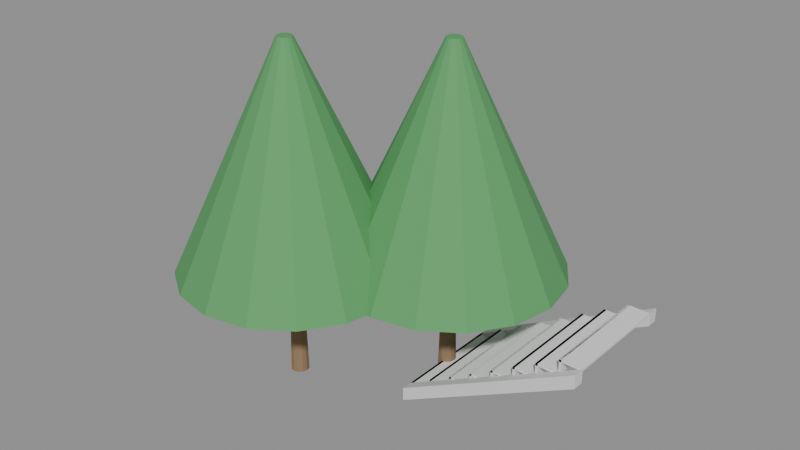 # Source: e0453_after.blend  (saved by Blender 5.2.44; exported with 4.5.12 LTS)
import bpy
from mathutils import Matrix  # noqa: F401  (used for matrix-valued properties, if any)

bpy.ops.wm.read_factory_settings(use_empty=True)
scene = bpy.context.scene
scene.name = 'Scene'

# ---- materials (node trees are filled in below, after node groups)
mat_hormigon = bpy.data.materials.new('Hormigon')
mat_madera_tronco = bpy.data.materials.new('Madera_Tronco')
mat_follaje = bpy.data.materials.new('Follaje')

# ---- material node trees
mat_hormigon.use_nodes = True; mat_hormigon.node_tree.nodes.clear()
_N = mat_hormigon.node_tree.nodes; _L = mat_hormigon.node_tree.links
n0 = _N.new('ShaderNodeBsdfPrincipled'); n0.name = 'Principled BSDF'; n0.location = (-200, 100)
n0.inputs[3].default_value = 1.45
n0.inputs[10].default_value = 0.005
n1 = _N.new('ShaderNodeOutputMaterial'); n1.name = 'Material Output'; n1.location = (200, 100)
_L.new(n0.outputs[0], n1.inputs[0])
n1.is_active_output = True
mat_madera_tronco.use_nodes = True; mat_madera_tronco.node_tree.nodes.clear()
_N = mat_madera_tronco.node_tree.nodes; _L = mat_madera_tronco.node_tree.links
n0 = _N.new('ShaderNodeBsdfPrincipled'); n0.name = 'Principled BSDF'; n0.location = (-200, 100)
n0.inputs[0].default_value = (0.28, 0.18, 0.1, 1.0)
n0.inputs[2].default_value = 0.9
n0.inputs[3].default_value = 1.45
n0.inputs[10].default_value = 0.005
n1 = _N.new('ShaderNodeOutputMaterial'); n1.name = 'Material Output'; n1.location = (200, 100)
_L.new(n0.outputs[0], n1.inputs[0])
n1.is_active_output = True
mat_follaje.use_nodes = True; mat_follaje.node_tree.nodes.clear()
_N = mat_follaje.node_tree.nodes; _L = mat_follaje.node_tree.links
n0 = _N.new('ShaderNodeBsdfPrincipled'); n0.name = 'Principled BSDF'; n0.location = (-200, 100)
n0.inputs[0].default_value = (0.1, 0.35, 0.12, 1.0)
n0.inputs[2].default_value = 0.8
n0.inputs[3].default_value = 1.45
n0.inputs[10].default_value = 0.005
n1 = _N.new('ShaderNodeOutputMaterial'); n1.name = 'Material Output'; n1.location = (200, 100)
_L.new(n0.outputs[0], n1.inputs[0])
n1.is_active_output = True

# ---- meshes
me_escalera_acceso_huella_1_mesh = bpy.data.meshes.new('Escalera_Acceso_Huella_1_mesh')
me_escalera_acceso_huella_1_mesh.from_pydata([(0.0, 0.0, 0.0), (0.3, 0.0, 0.0), (0.3, 1.5, 0.0), (0.0, 1.5, 0.0), (0.0, 0.0, 0.03), (0.3, 0.0, 0.03), (0.3, 1.5, 0.03), (0.0, 1.5, 0.03)], [], [(0, 1, 2, 3), (4, 5, 6, 7), (0, 1, 5, 4), (1, 2, 6, 5), (2, 3, 7, 6), (3, 0, 4, 7)])
me_escalera_acceso_huella_1_mesh.materials.append(mat_hormigon)
me_escalera_acceso_huella_1_mesh.update()
me_escalera_acceso_ch_1_mesh = bpy.data.meshes.new('Escalera_Acceso_CH_1_mesh')
me_escalera_acceso_ch_1_mesh.from_pydata([(0.0, 0.0, 0.0), (0.03, 0.0, 0.0), (0.03, 1.5, 0.0), (0.0, 1.5, 0.0), (0.0, 0.0, 0.18), (0.03, 0.0, 0.18), (0.03, 1.5, 0.18), (0.0, 1.5, 0.18)], [], [(0, 1, 2, 3), (4, 5, 6, 7), (0, 1, 5, 4), (1, 2, 6, 5), (2, 3, 7, 6), (3, 0, 4, 7)])
me_escalera_acceso_ch_1_mesh.materials.append(mat_hormigon)
me_escalera_acceso_ch_1_mesh.update()
me_escalera_acceso_huella_2_mesh = bpy.data.meshes.new('Escalera_Acceso_Huella_2_mesh')
me_escalera_acceso_huella_2_mesh.from_pydata([(0.0, 0.0, 0.0), (0.3, 0.0, 0.0), (0.3, 1.5, 0.0), (0.0, 1.5, 0.0), (0.0, 0.0, 0.03), (0.3, 0.0, 0.03), (0.3, 1.5, 0.03), (0.0, 1.5, 0.03)], [], [(0, 1, 2, 3), (4, 5, 6, 7), (0, 1, 5, 4), (1, 2, 6, 5), (2, 3, 7, 6), (3, 0, 4, 7)])
me_escalera_acceso_huella_2_mesh.materials.append(mat_hormigon)
me_escalera_acceso_huella_2_mesh.update()
me_escalera_acceso_ch_2_mesh = bpy.data.meshes.new('Escalera_Acceso_CH_2_mesh')
me_escalera_acceso_ch_2_mesh.from_pydata([(0.0, 0.0, 0.0), (0.03, 0.0, 0.0), (0.03, 1.5, 0.0), (0.0, 1.5, 0.0), (0.0, 0.0, 0.18), (0.03, 0.0, 0.18), (0.03, 1.5, 0.18), (0.0, 1.5, 0.18)], [], [(0, 1, 2, 3), (4, 5, 6, 7), (0, 1, 5, 4), (1, 2, 6, 5), (2, 3, 7, 6), (3, 0, 4, 7)])
me_escalera_acceso_ch_2_mesh.materials.append(mat_hormigon)
me_escalera_acceso_ch_2_mesh.update()
me_escalera_acceso_huella_3_mesh = bpy.data.meshes.new('Escalera_Acceso_Huella_3_mesh')
me_escalera_acceso_huella_3_mesh.from_pydata([(0.0, 0.0, 0.0), (0.3, 0.0, 0.0), (0.3, 1.5, 0.0), (0.0, 1.5, 0.0), (0.0, 0.0, 0.03), (0.3, 0.0, 0.03), (0.3, 1.5, 0.03), (0.0, 1.5, 0.03)], [], [(0, 1, 2, 3), (4, 5, 6, 7), (0, 1, 5, 4), (1, 2, 6, 5), (2, 3, 7, 6), (3, 0, 4, 7)])
me_escalera_acceso_huella_3_mesh.materials.append(mat_hormigon)
me_escalera_acceso_huella_3_mesh.update()
me_escalera_acceso_ch_3_mesh = bpy.data.meshes.new('Escalera_Acceso_CH_3_mesh')
me_escalera_acceso_ch_3_mesh.from_pydata([(0.0, 0.0, 0.0), (0.03, 0.0, 0.0), (0.03, 1.5, 0.0), (0.0, 1.5, 0.0), (0.0, 0.0, 0.18), (0.03, 0.0, 0.18), (0.03, 1.5, 0.18), (0.0, 1.5, 0.18)], [], [(0, 1, 2, 3), (4, 5, 6, 7), (0, 1, 5, 4), (1, 2, 6, 5), (2, 3, 7, 6), (3, 0, 4, 7)])
me_escalera_acceso_ch_3_mesh.materials.append(mat_hormigon)
me_escalera_acceso_ch_3_mesh.update()
me_escalera_acceso_huella_4_mesh = bpy.data.meshes.new('Escalera_Acceso_Huella_4_mesh')
me_escalera_acceso_huella_4_mesh.from_pydata([(0.0, 0.0, 0.0), (0.3, 0.0, 0.0), (0.3, 1.5, 0.0), (0.0, 1.5, 0.0), (0.0, 0.0, 0.03), (0.3, 0.0, 0.03), (0.3, 1.5, 0.03), (0.0, 1.5, 0.03)], [], [(0, 1, 2, 3), (4, 5, 6, 7), (0, 1, 5, 4), (1, 2, 6, 5), (2, 3, 7, 6), (3, 0, 4, 7)])
me_escalera_acceso_huella_4_mesh.materials.append(mat_hormigon)
me_escalera_acceso_huella_4_mesh.update()
me_escalera_acceso_ch_4_mesh = bpy.data.meshes.new('Escalera_Acceso_CH_4_mesh')
me_escalera_acceso_ch_4_mesh.from_pydata([(0.0, 0.0, 0.0), (0.03, 0.0, 0.0), (0.03, 1.5, 0.0), (0.0, 1.5, 0.0), (0.0, 0.0, 0.18), (0.03, 0.0, 0.18), (0.03, 1.5, 0.18), (0.0, 1.5, 0.18)], [], [(0, 1, 2, 3), (4, 5, 6, 7), (0, 1, 5, 4), (1, 2, 6, 5), (2, 3, 7, 6), (3, 0, 4, 7)])
me_escalera_acceso_ch_4_mesh.materials.append(mat_hormigon)
me_escalera_acceso_ch_4_mesh.update()
me_escalera_acceso_huella_5_mesh = bpy.data.meshes.new('Escalera_Acceso_Huella_5_mesh')
me_escalera_acceso_huella_5_mesh.from_pydata([(0.0, 0.0, 0.0), (0.3, 0.0, 0.0), (0.3, 1.5, 0.0), (0.0, 1.5, 0.0), (0.0, 0.0, 0.03), (0.3, 0.0, 0.03), (0.3, 1.5, 0.03), (0.0, 1.5, 0.03)], [], [(0, 1, 2, 3), (4, 5, 6, 7), (0, 1, 5, 4), (1, 2, 6, 5), (2, 3, 7, 6), (3, 0, 4, 7)])
me_escalera_acceso_huella_5_mesh.materials.append(mat_hormigon)
me_escalera_acceso_huella_5_mesh.update()
me_escalera_acceso_ch_5_mesh = bpy.data.meshes.new('Escalera_Acceso_CH_5_mesh')
me_escalera_acceso_ch_5_mesh.from_pydata([(0.0, 0.0, 0.0), (0.03, 0.0, 0.0), (0.03, 1.5, 0.0), (0.0, 1.5, 0.0), (0.0, 0.0, 0.18), (0.03, 0.0, 0.18), (0.03, 1.5, 0.18), (0.0, 1.5, 0.18)], [], [(0, 1, 2, 3), (4, 5, 6, 7), (0, 1, 5, 4), (1, 2, 6, 5), (2, 3, 7, 6), (3, 0, 4, 7)])
me_escalera_acceso_ch_5_mesh.materials.append(mat_hormigon)
me_escalera_acceso_ch_5_mesh.update()
me_escalera_acceso_huella_6_mesh = bpy.data.meshes.new('Escalera_Acceso_Huella_6_mesh')
me_escalera_acceso_huella_6_mesh.from_pydata([(0.0, 0.0, 0.0), (0.3, 0.0, 0.0), (0.3, 1.5, 0.0), (0.0, 1.5, 0.0), (0.0, 0.0, 0.03), (0.3, 0.0, 0.03), (0.3, 1.5, 0.03), (0.0, 1.5, 0.03)], [], [(0, 1, 2, 3), (4, 5, 6, 7), (0, 1, 5, 4), (1, 2, 6, 5), (2, 3, 7, 6), (3, 0, 4, 7)])
me_escalera_acceso_huella_6_mesh.materials.append(mat_hormigon)
me_escalera_acceso_huella_6_mesh.update()
me_escalera_acceso_ch_6_mesh = bpy.data.meshes.new('Escalera_Acceso_CH_6_mesh')
me_escalera_acceso_ch_6_mesh.from_pydata([(0.0, 0.0, 0.0), (0.03, 0.0, 0.0), (0.03, 1.5, 0.0), (0.0, 1.5, 0.0), (0.0, 0.0, 0.18), (0.03, 0.0, 0.18), (0.03, 1.5, 0.18), (0.0, 1.5, 0.18)], [], [(0, 1, 2, 3), (4, 5, 6, 7), (0, 1, 5, 4), (1, 2, 6, 5), (2, 3, 7, 6), (3, 0, 4, 7)])
me_escalera_acceso_ch_6_mesh.materials.append(mat_hormigon)
me_escalera_acceso_ch_6_mesh.update()
me_escalera_acceso_huella_7_mesh = bpy.data.meshes.new('Escalera_Acceso_Huella_7_mesh')
me_escalera_acceso_huella_7_mesh.from_pydata([(0.0, 0.0, 0.0), (0.3, 0.0, 0.0), (0.3, 1.5, 0.0), (0.0, 1.5, 0.0), (0.0, 0.0, 0.03), (0.3, 0.0, 0.03), (0.3, 1.5, 0.03), (0.0, 1.5, 0.03)], [], [(0, 1, 2, 3), (4, 5, 6, 7), (0, 1, 5, 4), (1, 2, 6, 5), (2, 3, 7, 6), (3, 0, 4, 7)])
me_escalera_acceso_huella_7_mesh.materials.append(mat_hormigon)
me_escalera_acceso_huella_7_mesh.update()
me_escalera_acceso_ch_7_mesh = bpy.data.meshes.new('Escalera_Acceso_CH_7_mesh')
me_escalera_acceso_ch_7_mesh.from_pydata([(0.0, 0.0, 0.0), (0.03, 0.0, 0.0), (0.03, 1.5, 0.0), (0.0, 1.5, 0.0), (0.0, 0.0, 0.18), (0.03, 0.0, 0.18), (0.03, 1.5, 0.18), (0.0, 1.5, 0.18)], [], [(0, 1, 2, 3), (4, 5, 6, 7), (0, 1, 5, 4), (1, 2, 6, 5), (2, 3, 7, 6), (3, 0, 4, 7)])
me_escalera_acceso_ch_7_mesh.materials.append(mat_hormigon)
me_escalera_acceso_ch_7_mesh.update()
me_escalera_acceso_huella_8_mesh = bpy.data.meshes.new('Escalera_Acceso_Huella_8_mesh')
me_escalera_acceso_huella_8_mesh.from_pydata([(0.0, 0.0, 0.0), (0.3, 0.0, 0.0), (0.3, 1.5, 0.0), (0.0, 1.5, 0.0), (0.0, 0.0, 0.03), (0.3, 0.0, 0.03), (0.3, 1.5, 0.03), (0.0, 1.5, 0.03)], [], [(0, 1, 2, 3), (4, 5, 6, 7), (0, 1, 5, 4), (1, 2, 6, 5), (2, 3, 7, 6), (3, 0, 4, 7)])
me_escalera_acceso_huella_8_mesh.materials.append(mat_hormigon)
me_escalera_acceso_huella_8_mesh.update()
me_escalera_acceso_ch_8_mesh = bpy.data.meshes.new('Escalera_Acceso_CH_8_mesh')
me_escalera_acceso_ch_8_mesh.from_pydata([(0.0, 0.0, 0.0), (0.03, 0.0, 0.0), (0.03, 1.5, 0.0), (0.0, 1.5, 0.0), (0.0, 0.0, 0.18), (0.03, 0.0, 0.18), (0.03, 1.5, 0.18), (0.0, 1.5, 0.18)], [], [(0, 1, 2, 3), (4, 5, 6, 7), (0, 1, 5, 4), (1, 2, 6, 5), (2, 3, 7, 6), (3, 0, 4, 7)])
me_escalera_acceso_ch_8_mesh.materials.append(mat_hormigon)
me_escalera_acceso_ch_8_mesh.update()
me_escalera_acceso_zanca_mesh = bpy.data.meshes.new('Escalera_Acceso_Zanca_mesh')
me_escalera_acceso_zanca_mesh.from_pydata([(0.0, 0.0, 0.0), (2.4, 0.0, 1.26), (2.4, 0.0, 1.44), (0.0, 0.0, 0.18), (0.0, 0.15, 0.0), (2.4, 0.15, 1.26), (2.4, 0.15, 1.44), (0.0, 0.15, 0.18)], [], [(0, 3, 2, 1), (4, 5, 6, 7), (2, 3, 7, 6), (0, 1, 5, 4), (1, 2, 6, 5), (3, 0, 4, 7)])
me_escalera_acceso_zanca_mesh.materials.append(mat_hormigon)
me_escalera_acceso_zanca_mesh.update()
me_escalera_acceso_zanca_mesh_001 = bpy.data.meshes.new('Escalera_Acceso_Zanca_mesh.001')
me_escalera_acceso_zanca_mesh_001.from_pydata([(0.0, 0.0, 0.0), (2.4, 0.0, 1.26), (2.4, 0.0, 1.44), (0.0, 0.0, 0.18), (0.0, 0.15, 0.0), (2.4, 0.15, 1.26), (2.4, 0.15, 1.44), (0.0, 0.15, 0.18)], [], [(0, 3, 2, 1), (4, 5, 6, 7), (2, 3, 7, 6), (0, 1, 5, 4), (1, 2, 6, 5), (3, 0, 4, 7)])
me_escalera_acceso_zanca_mesh_001.materials.append(mat_hormigon)
me_escalera_acceso_zanca_mesh_001.update()
me_arbol_simple_nuevo_tronco_mesh = bpy.data.meshes.new('Arbol_simple_Nuevo_Tronco_mesh')
me_arbol_simple_nuevo_tronco_mesh.from_pydata([(0.0, 0.12, 0.0), (0.0, 0.084, 1.5), (0.06, 0.1039, 0.0), (0.042, 0.07275, 1.5), (0.1039, 0.06, 0.0), (0.07275, 0.042, 1.5), (0.12, 0.0, 0.0), (0.084, 0.0, 1.5), (0.1039, -0.06, 0.0), (0.07275, -0.042, 1.5), (0.06, -0.1039, 0.0), (0.042, -0.07275, 1.5), (0.0, -0.12, 0.0), (0.0, -0.084, 1.5), (-0.06, -0.1039, 0.0), (-0.042, -0.07275, 1.5), (-0.1039, -0.06, 0.0), (-0.07275, -0.042, 1.5), (-0.12, 0.0, 0.0), (-0.084, 0.0, 1.5), (-0.1039, 0.06, 0.0), (-0.07275, 0.042, 1.5), (-0.06, 0.1039, 0.0), (-0.042, 0.07275, 1.5)], [], [(0, 1, 3, 2), (2, 3, 5, 4), (4, 5, 7, 6), (6, 7, 9, 8), (8, 9, 11, 10), (10, 11, 13, 12), (12, 13, 15, 14), (14, 15, 17, 16), (16, 17, 19, 18), (18, 19, 21, 20), (3, 1, 23, 21, 19, 17, 15, 13, 11, 9, 7, 5), (20, 21, 23, 22), (22, 23, 1, 0), (0, 2, 4, 6, 8, 10, 12, 14, 16, 18, 20, 22)])
me_arbol_simple_nuevo_tronco_mesh.materials.append(mat_madera_tronco)
me_arbol_simple_nuevo_tronco_mesh.update()
me_arbol_simple_nuevo_copa_mesh = bpy.data.meshes.new('Arbol_simple_Nuevo_Copa_mesh')
me_arbol_simple_nuevo_copa_mesh.from_pydata([(0.0, 1.5, 1.5), (0.0, 0.1, 4.5), (0.574, 1.386, 1.5), (0.03827, 0.09239, 4.5), (1.061, 1.061, 1.5), (0.07071, 0.07071, 4.5), (1.386, 0.574, 1.5), (0.09239, 0.03827, 4.5), (1.5, 0.0, 1.5), (0.1, 0.0, 4.5), (1.386, -0.574, 1.5), (0.09239, -0.03827, 4.5), (1.061, -1.061, 1.5), (0.07071, -0.07071, 4.5), (0.574, -1.386, 1.5), (0.03827, -0.09239, 4.5), (0.0, -1.5, 1.5), (0.0, -0.1, 4.5), (-0.574, -1.386, 1.5), (-0.03827, -0.09239, 4.5), (-1.061, -1.061, 1.5), (-0.07071, -0.07071, 4.5), (-1.386, -0.574, 1.5), (-0.09239, -0.03827, 4.5), (-1.5, 0.0, 1.5), (-0.1, 0.0, 4.5), (-1.386, 0.574, 1.5), (-0.09239, 0.03827, 4.5), (-1.061, 1.061, 1.5), (-0.07071, 0.07071, 4.5), (-0.574, 1.386, 1.5), (-0.03827, 0.09239, 4.5)], [], [(0, 1, 3, 2), (2, 3, 5, 4), (4, 5, 7, 6), (6, 7, 9, 8), (8, 9, 11, 10), (10, 11, 13, 12), (12, 13, 15, 14), (14, 15, 17, 16), (16, 17, 19, 18), (18, 19, 21, 20), (20, 21, 23, 22), (22, 23, 25, 24), (24, 25, 27, 26), (26, 27, 29, 28), (3, 1, 31, 29, 27, 25, 23, 21, 19, 17, 15, 13, 11, 9, 7, 5), (28, 29, 31, 30), (30, 31, 1, 0), (0, 2, 4, 6, 8, 10, 12, 14, 16, 18, 20, 22, 24, 26, 28, 30)])
me_arbol_simple_nuevo_copa_mesh.materials.append(mat_follaje)
me_arbol_simple_nuevo_copa_mesh.update()
me_arbol_simple_nuevo_tronco_mesh_001 = bpy.data.meshes.new('Arbol_simple_Nuevo_Tronco_mesh.001')
me_arbol_simple_nuevo_tronco_mesh_001.from_pydata([(0.0, 0.12, 0.0), (0.0, 0.084, 1.5), (0.06, 0.1039, 0.0), (0.042, 0.07275, 1.5), (0.1039, 0.06, 0.0), (0.07275, 0.042, 1.5), (0.12, 0.0, 0.0), (0.084, 0.0, 1.5), (0.1039, -0.06, 0.0), (0.07275, -0.042, 1.5), (0.06, -0.1039, 0.0), (0.042, -0.07275, 1.5), (0.0, -0.12, 0.0), (0.0, -0.084, 1.5), (-0.06, -0.1039, 0.0), (-0.042, -0.07275, 1.5), (-0.1039, -0.06, 0.0), (-0.07275, -0.042, 1.5), (-0.12, 0.0, 0.0), (-0.084, 0.0, 1.5), (-0.1039, 0.06, 0.0), (-0.07275, 0.042, 1.5), (-0.06, 0.1039, 0.0), (-0.042, 0.07275, 1.5)], [], [(0, 1, 3, 2), (2, 3, 5, 4), (4, 5, 7, 6), (6, 7, 9, 8), (8, 9, 11, 10), (10, 11, 13, 12), (12, 13, 15, 14), (14, 15, 17, 16), (16, 17, 19, 18), (18, 19, 21, 20), (3, 1, 23, 21, 19, 17, 15, 13, 11, 9, 7, 5), (20, 21, 23, 22), (22, 23, 1, 0), (0, 2, 4, 6, 8, 10, 12, 14, 16, 18, 20, 22)])
me_arbol_simple_nuevo_tronco_mesh_001.materials.append(mat_madera_tronco)
me_arbol_simple_nuevo_tronco_mesh_001.update()
me_arbol_simple_nuevo_copa_mesh_001 = bpy.data.meshes.new('Arbol_simple_Nuevo_Copa_mesh.001')
me_arbol_simple_nuevo_copa_mesh_001.from_pydata([(0.0, 1.5, 1.5), (0.0, 0.1, 4.5), (0.574, 1.386, 1.5), (0.03827, 0.09239, 4.5), (1.061, 1.061, 1.5), (0.07071, 0.07071, 4.5), (1.386, 0.574, 1.5), (0.09239, 0.03827, 4.5), (1.5, 0.0, 1.5), (0.1, 0.0, 4.5), (1.386, -0.574, 1.5), (0.09239, -0.03827, 4.5), (1.061, -1.061, 1.5), (0.07071, -0.07071, 4.5), (0.574, -1.386, 1.5), (0.03827, -0.09239, 4.5), (0.0, -1.5, 1.5), (0.0, -0.1, 4.5), (-0.574, -1.386, 1.5), (-0.03827, -0.09239, 4.5), (-1.061, -1.061, 1.5), (-0.07071, -0.07071, 4.5), (-1.386, -0.574, 1.5), (-0.09239, -0.03827, 4.5), (-1.5, 0.0, 1.5), (-0.1, 0.0, 4.5), (-1.386, 0.574, 1.5), (-0.09239, 0.03827, 4.5), (-1.061, 1.061, 1.5), (-0.07071, 0.07071, 4.5), (-0.574, 1.386, 1.5), (-0.03827, 0.09239, 4.5)], [], [(0, 1, 3, 2), (2, 3, 5, 4), (4, 5, 7, 6), (6, 7, 9, 8), (8, 9, 11, 10), (10, 11, 13, 12), (12, 13, 15, 14), (14, 15, 17, 16), (16, 17, 19, 18), (18, 19, 21, 20), (20, 21, 23, 22), (22, 23, 25, 24), (24, 25, 27, 26), (26, 27, 29, 28), (3, 1, 31, 29, 27, 25, 23, 21, 19, 17, 15, 13, 11, 9, 7, 5), (28, 29, 31, 30), (30, 31, 1, 0), (0, 2, 4, 6, 8, 10, 12, 14, 16, 18, 20, 22, 24, 26, 28, 30)])
me_arbol_simple_nuevo_copa_mesh_001.materials.append(mat_follaje)
me_arbol_simple_nuevo_copa_mesh_001.update()

# ---- objects
ob_escalera_acceso = bpy.data.objects.new('Escalera_Acceso', None)
ob_escalera_acceso_huella_1 = bpy.data.objects.new('Escalera_Acceso_Huella_1', me_escalera_acceso_huella_1_mesh)
ob_escalera_acceso_ch_1 = bpy.data.objects.new('Escalera_Acceso_CH_1', me_escalera_acceso_ch_1_mesh)
ob_escalera_acceso_huella_2 = bpy.data.objects.new('Escalera_Acceso_Huella_2', me_escalera_acceso_huella_2_mesh)
ob_escalera_acceso_ch_2 = bpy.data.objects.new('Escalera_Acceso_CH_2', me_escalera_acceso_ch_2_mesh)
ob_escalera_acceso_huella_3 = bpy.data.objects.new('Escalera_Acceso_Huella_3', me_escalera_acceso_huella_3_mesh)
ob_escalera_acceso_ch_3 = bpy.data.objects.new('Escalera_Acceso_CH_3', me_escalera_acceso_ch_3_mesh)
ob_escalera_acceso_huella_4 = bpy.data.objects.new('Escalera_Acceso_Huella_4', me_escalera_acceso_huella_4_mesh)
ob_escalera_acceso_ch_4 = bpy.data.objects.new('Escalera_Acceso_CH_4', me_escalera_acceso_ch_4_mesh)
ob_escalera_acceso_huella_5 = bpy.data.objects.new('Escalera_Acceso_Huella_5', me_escalera_acceso_huella_5_mesh)
ob_escalera_acceso_ch_5 = bpy.data.objects.new('Escalera_Acceso_CH_5', me_escalera_acceso_ch_5_mesh)
ob_escalera_acceso_huella_6 = bpy.data.objects.new('Escalera_Acceso_Huella_6', me_escalera_acceso_huella_6_mesh)
ob_escalera_acceso_ch_6 = bpy.data.objects.new('Escalera_Acceso_CH_6', me_escalera_acceso_ch_6_mesh)
ob_escalera_acceso_huella_7 = bpy.data.objects.new('Escalera_Acceso_Huella_7', me_escalera_acceso_huella_7_mesh)
ob_escalera_acceso_ch_7 = bpy.data.objects.new('Escalera_Acceso_CH_7', me_escalera_acceso_ch_7_mesh)
ob_escalera_acceso_huella_8 = bpy.data.objects.new('Escalera_Acceso_Huella_8', me_escalera_acceso_huella_8_mesh)
ob_escalera_acceso_ch_8 = bpy.data.objects.new('Escalera_Acceso_CH_8', me_escalera_acceso_ch_8_mesh)
ob_escalera_acceso_zanca_0 = bpy.data.objects.new('Escalera_Acceso_Zanca_0', me_escalera_acceso_zanca_mesh)
ob_escalera_acceso_zanca_1 = bpy.data.objects.new('Escalera_Acceso_Zanca_1', me_escalera_acceso_zanca_mesh_001)
ob_arbol_simple_nuevo = bpy.data.objects.new('Arbol_simple_Nuevo', None)
ob_arbol_simple_nuevo_tronco = bpy.data.objects.new('Arbol_simple_Nuevo_Tronco', me_arbol_simple_nuevo_tronco_mesh)
ob_arbol_simple_nuevo_copa = bpy.data.objects.new('Arbol_simple_Nuevo_Copa', me_arbol_simple_nuevo_copa_mesh)
ob_arbol_simple_nuevo_001 = bpy.data.objects.new('Arbol_simple_Nuevo.001', None)
ob_arbol_simple_nuevo_tronco_001 = bpy.data.objects.new('Arbol_simple_Nuevo_Tronco.001', me_arbol_simple_nuevo_tronco_mesh_001)
ob_arbol_simple_nuevo_copa_001 = bpy.data.objects.new('Arbol_simple_Nuevo_Copa.001', me_arbol_simple_nuevo_copa_mesh_001)

# ---- transforms, parenting, visibility, modifiers, constraints
ob_escalera_acceso.location = (0.0, 0.0, 0.0)
ob_escalera_acceso.empty_display_type = 'ARROWS'
ob_escalera_acceso_huella_1.parent = ob_escalera_acceso
ob_escalera_acceso_huella_1.location = (0.0, 0.15, 0.15)
ob_escalera_acceso_ch_1.parent = ob_escalera_acceso
ob_escalera_acceso_ch_1.location = (0.0, 0.15, 0.0)
ob_escalera_acceso_huella_2.parent = ob_escalera_acceso
ob_escalera_acceso_huella_2.location = (0.3, 0.15, 0.33)
ob_escalera_acceso_ch_2.parent = ob_escalera_acceso
ob_escalera_acceso_ch_2.location = (0.3, 0.15, 0.18)
ob_escalera_acceso_huella_3.parent = ob_escalera_acceso
ob_escalera_acceso_huella_3.location = (0.6, 0.15, 0.51)
ob_escalera_acceso_ch_3.parent = ob_escalera_acceso
ob_escalera_acceso_ch_3.location = (0.6, 0.15, 0.36)
ob_escalera_acceso_huella_4.parent = ob_escalera_acceso
ob_escalera_acceso_huella_4.location = (0.9, 0.15, 0.69)
ob_escalera_acceso_ch_4.parent = ob_escalera_acceso
ob_escalera_acceso_ch_4.location = (0.9, 0.15, 0.54)
ob_escalera_acceso_huella_5.parent = ob_escalera_acceso
ob_escalera_acceso_huella_5.location = (1.2, 0.15, 0.87)
ob_escalera_acceso_ch_5.parent = ob_escalera_acceso
ob_escalera_acceso_ch_5.location = (1.2, 0.15, 0.72)
ob_escalera_acceso_huella_6.parent = ob_escalera_acceso
ob_escalera_acceso_huella_6.location = (1.5, 0.15, 1.05)
ob_escalera_acceso_ch_6.parent = ob_escalera_acceso
ob_escalera_acceso_ch_6.location = (1.5, 0.15, 0.9)
ob_escalera_acceso_huella_7.parent = ob_escalera_acceso
ob_escalera_acceso_huella_7.location = (1.8, 0.15, 1.23)
ob_escalera_acceso_ch_7.parent = ob_escalera_acceso
ob_escalera_acceso_ch_7.location = (1.8, 0.15, 1.08)
ob_escalera_acceso_huella_8.parent = ob_escalera_acceso
ob_escalera_acceso_huella_8.location = (2.1, 0.15, 1.41)
ob_escalera_acceso_ch_8.parent = ob_escalera_acceso
ob_escalera_acceso_ch_8.location = (2.1, 0.15, 1.26)
ob_escalera_acceso_zanca_0.parent = ob_escalera_acceso
ob_escalera_acceso_zanca_0.location = (0.0, 0.0, 0.0)
ob_escalera_acceso_zanca_1.parent = ob_escalera_acceso
ob_escalera_acceso_zanca_1.location = (0.0, 1.65, 0.0)
ob_arbol_simple_nuevo.location = (-1.5, -0.3, 0.0)
ob_arbol_simple_nuevo.empty_display_type = 'ARROWS'
ob_arbol_simple_nuevo_tronco.parent = ob_arbol_simple_nuevo
ob_arbol_simple_nuevo_tronco.location = (0.0, 0.0, 0.0)
ob_arbol_simple_nuevo_copa.parent = ob_arbol_simple_nuevo
ob_arbol_simple_nuevo_copa.location = (0.0, 0.0, 0.0)
ob_arbol_simple_nuevo_001.location = (0.0, 0.9, 0.0)
ob_arbol_simple_nuevo_001.empty_display_type = 'ARROWS'
ob_arbol_simple_nuevo_tronco_001.parent = ob_arbol_simple_nuevo_001
ob_arbol_simple_nuevo_tronco_001.location = (0.0, 0.0, 0.0)
ob_arbol_simple_nuevo_copa_001.parent = ob_arbol_simple_nuevo_001
ob_arbol_simple_nuevo_copa_001.location = (0.0, 0.0, 0.0)

# ---- collection membership
scene.collection.objects.link(ob_escalera_acceso)
scene.collection.objects.link(ob_escalera_acceso_huella_1)
scene.collection.objects.link(ob_escalera_acceso_ch_1)
scene.collection.objects.link(ob_escalera_acceso_huella_2)
scene.collection.objects.link(ob_escalera_acceso_ch_2)
scene.collection.objects.link(ob_escalera_acceso_huella_3)
scene.collection.objects.link(ob_escalera_acceso_ch_3)
scene.collection.objects.link(ob_escalera_acceso_huella_4)
scene.collection.objects.link(ob_escalera_acceso_ch_4)
scene.collection.objects.link(ob_escalera_acceso_huella_5)
scene.collection.objects.link(ob_escalera_acceso_ch_5)
scene.collection.objects.link(ob_escalera_acceso_huella_6)
scene.collection.objects.link(ob_escalera_acceso_ch_6)
scene.collection.objects.link(ob_escalera_acceso_huella_7)
scene.collection.objects.link(ob_escalera_acceso_ch_7)
scene.collection.objects.link(ob_escalera_acceso_huella_8)
scene.collection.objects.link(ob_escalera_acceso_ch_8)
scene.collection.objects.link(ob_escalera_acceso_zanca_0)
scene.collection.objects.link(ob_escalera_acceso_zanca_1)
scene.collection.objects.link(ob_arbol_simple_nuevo)
scene.collection.objects.link(ob_arbol_simple_nuevo_tronco)
scene.collection.objects.link(ob_arbol_simple_nuevo_copa)
scene.collection.objects.link(ob_arbol_simple_nuevo_001)
scene.collection.objects.link(ob_arbol_simple_nuevo_tronco_001)
scene.collection.objects.link(ob_arbol_simple_nuevo_copa_001)

# ---- scene / render settings (as saved in the file)
scene.frame_start = 1; scene.frame_end = 250; scene.frame_set(1)
scene.render.engine = 'BLENDER_EEVEE_NEXT'
scene.render.bake_bias = 0.0
scene.render.bake_samples = 0
scene.render.compositor_device = 'GPU'
scene.eevee.use_volume_custom_range = False
scene.eevee.fast_gi_thickness_near = 0.1
scene.eevee.fast_gi_thickness_far = 0.0
scene.eevee.ray_tracing_options.screen_trace_thickness = 0.1
bpy.context.view_layer.update()

# ---- added for rendering (the .blend has no active camera and no usable light): camera, sun + grey world if the file has none
cam_auto = bpy.data.cameras.new('AutoCamera')
cam_auto.lens = 50.0
cam_auto.sensor_width = 36.0
cam_auto.clip_end = 1000.0
ob_auto_camera = bpy.data.objects.new('AutoCamera', cam_auto)
scene.collection.objects.link(ob_auto_camera)
ob_auto_camera.location = (7.27612, -8.79134, 8.31089)
ob_auto_camera.rotation_euler = (1.09748, -7.21219e-08, 0.694738)
scene.camera = ob_auto_camera
light_auto_sun = bpy.data.lights.new('AutoSun', 'SUN')
light_auto_sun.energy = 3.0
light_auto_sun.angle = 0.0523599
ob_auto_sun = bpy.data.objects.new('AutoSun', light_auto_sun)
scene.collection.objects.link(ob_auto_sun)
ob_auto_sun.rotation_euler = (0.872665, 0.174533, 0.523599)
if scene.world is None:
    world_auto = bpy.data.worlds.new('AutoWorld')
    world_auto.color = (0.3, 0.3, 0.3)
    scene.world = world_auto
bpy.context.view_layer.update()
